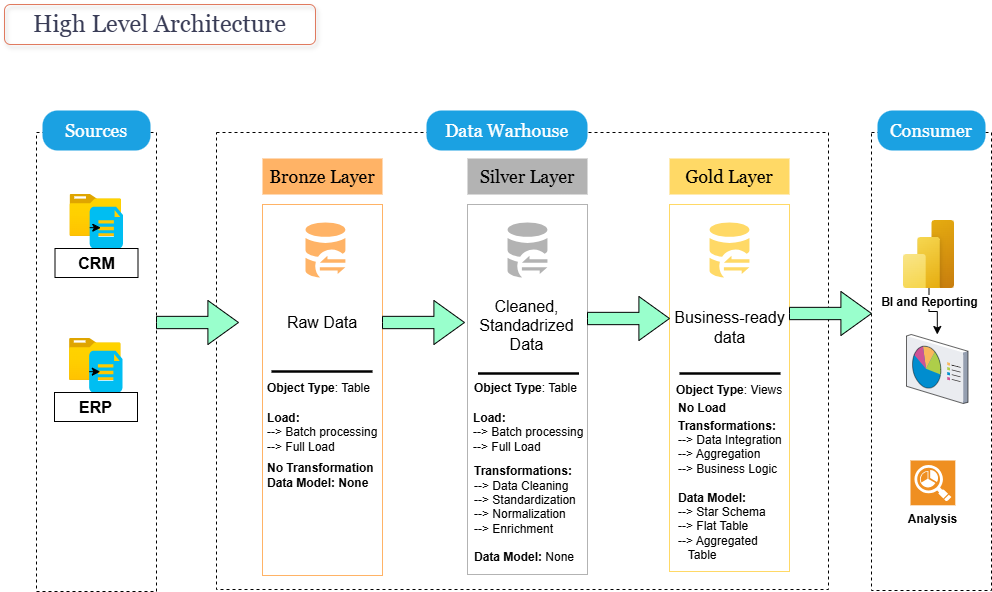

The diagram above was exported from draw.io. Its source (the exported page's mxGraphModel, read from the mxfile embedded in the PNG):
<mxGraphModel dx="1028" dy="595" grid="0" gridSize="25" guides="1" tooltips="1" connect="1" arrows="1" fold="1" page="1" pageScale="1" pageWidth="1100" pageHeight="1700" background="#ffffff" math="0" shadow="0">
  <root>
    <mxCell id="0" />
    <mxCell id="1" parent="0" />
    <mxCell id="CiGDlhHVhwWS-V_NU9v6-2" value="High Level Architecture" style="rounded=1;whiteSpace=wrap;html=1;hachureGap=4;fontFamily=Georgia;fillColor=none;fontColor=#393C56;strokeColor=#E07A5F;fontSize=24;labelBackgroundColor=none;shadow=1;" parent="1" vertex="1">
      <mxGeometry x="19" y="125" width="311" height="40" as="geometry" />
    </mxCell>
    <mxCell id="CiGDlhHVhwWS-V_NU9v6-3" value="" style="rounded=0;whiteSpace=wrap;html=1;fillColor=none;dashed=1;strokeColor=#000000;glass=0;shadow=0;" parent="1" vertex="1">
      <mxGeometry x="51" y="253" width="120" height="459" as="geometry" />
    </mxCell>
    <mxCell id="CiGDlhHVhwWS-V_NU9v6-4" value="Sources" style="rounded=1;whiteSpace=wrap;html=1;hachureGap=4;fontFamily=Georgia;fillColor=#1ba1e2;fontColor=#ffffff;strokeColor=none;fontSize=18;labelBackgroundColor=none;arcSize=38;" parent="1" vertex="1">
      <mxGeometry x="57" y="231" width="108" height="40" as="geometry" />
    </mxCell>
    <mxCell id="CiGDlhHVhwWS-V_NU9v6-5" value="" style="rounded=0;whiteSpace=wrap;html=1;fillColor=none;dashed=1;strokeColor=#000000;glass=0;shadow=0;" parent="1" vertex="1">
      <mxGeometry x="231" y="253" width="612" height="457" as="geometry" />
    </mxCell>
    <mxCell id="CiGDlhHVhwWS-V_NU9v6-6" value="Data Warhouse" style="rounded=1;whiteSpace=wrap;html=1;hachureGap=4;fontFamily=Georgia;fillColor=#1ba1e2;fontColor=#ffffff;strokeColor=none;fontSize=18;labelBackgroundColor=none;arcSize=38;" parent="1" vertex="1">
      <mxGeometry x="441" y="231" width="161" height="40" as="geometry" />
    </mxCell>
    <mxCell id="CiGDlhHVhwWS-V_NU9v6-7" value="" style="rounded=0;whiteSpace=wrap;html=1;fillColor=none;dashed=1;strokeColor=#000000;glass=0;shadow=0;" parent="1" vertex="1">
      <mxGeometry x="886" y="253" width="120" height="458" as="geometry" />
    </mxCell>
    <mxCell id="CiGDlhHVhwWS-V_NU9v6-8" value="Consumer" style="rounded=1;whiteSpace=wrap;html=1;hachureGap=4;fontFamily=Georgia;fillColor=#1ba1e2;fontColor=#ffffff;strokeColor=none;fontSize=18;labelBackgroundColor=none;arcSize=38;" parent="1" vertex="1">
      <mxGeometry x="892" y="231" width="108" height="40" as="geometry" />
    </mxCell>
    <mxCell id="CiGDlhHVhwWS-V_NU9v6-9" value="Bronze Layer" style="rounded=0;whiteSpace=wrap;html=1;fillColor=#FFB366;fontColor=#000000;strokeColor=none;fontSize=18;fontFamily=Georgia;" parent="1" vertex="1">
      <mxGeometry x="277" y="279" width="120" height="36" as="geometry" />
    </mxCell>
    <mxCell id="CiGDlhHVhwWS-V_NU9v6-10" value="" style="rounded=0;whiteSpace=wrap;html=1;fillColor=none;fontColor=#000000;strokeColor=#FFB366;fontSize=18;" parent="1" vertex="1">
      <mxGeometry x="277" y="325" width="120" height="371" as="geometry" />
    </mxCell>
    <mxCell id="CiGDlhHVhwWS-V_NU9v6-11" value="Silver Layer" style="rounded=0;whiteSpace=wrap;html=1;fillColor=#B3B3B3;fontColor=#000000;strokeColor=none;fontSize=18;fontFamily=Georgia;" parent="1" vertex="1">
      <mxGeometry x="482" y="279" width="120" height="36" as="geometry" />
    </mxCell>
    <mxCell id="CiGDlhHVhwWS-V_NU9v6-12" value="" style="rounded=0;whiteSpace=wrap;html=1;fillColor=none;fontColor=#000000;strokeColor=#B3B3B3;fontSize=18;" parent="1" vertex="1">
      <mxGeometry x="482" y="325" width="120" height="370" as="geometry" />
    </mxCell>
    <mxCell id="CiGDlhHVhwWS-V_NU9v6-13" value="Gold Layer" style="rounded=0;whiteSpace=wrap;html=1;fillColor=#FFD966;fontColor=#000000;strokeColor=none;fontSize=18;fontFamily=Georgia;" parent="1" vertex="1">
      <mxGeometry x="684" y="279" width="120" height="36" as="geometry" />
    </mxCell>
    <mxCell id="CiGDlhHVhwWS-V_NU9v6-14" value="" style="rounded=0;whiteSpace=wrap;html=1;fillColor=none;fontColor=#000000;strokeColor=#FFD966;fontSize=18;" parent="1" vertex="1">
      <mxGeometry x="684" y="325" width="120" height="367" as="geometry" />
    </mxCell>
    <mxCell id="CiGDlhHVhwWS-V_NU9v6-18" value="" style="group" parent="1" vertex="1" connectable="0">
      <mxGeometry x="84.5" y="315" width="53" height="54" as="geometry" />
    </mxCell>
    <mxCell id="CiGDlhHVhwWS-V_NU9v6-15" value="" style="image;aspect=fixed;html=1;points=[];align=center;fontSize=12;image=img/lib/azure2/general/Folder_Blank.svg;" parent="CiGDlhHVhwWS-V_NU9v6-18" vertex="1">
      <mxGeometry width="51.6066129032258" height="41.88709677419355" as="geometry" />
    </mxCell>
    <mxCell id="CiGDlhHVhwWS-V_NU9v6-17" value="" style="verticalLabelPosition=bottom;html=1;verticalAlign=top;align=center;strokeColor=none;fillColor=#00BEF2;shape=mxgraph.azure.file_2;pointerEvents=1;" parent="CiGDlhHVhwWS-V_NU9v6-18" vertex="1">
      <mxGeometry x="19.661290322580644" y="12.31578947368421" width="33.33870967741935" height="41.68421052631579" as="geometry" />
    </mxCell>
    <mxCell id="CiGDlhHVhwWS-V_NU9v6-19" style="edgeStyle=orthogonalEdgeStyle;rounded=0;orthogonalLoop=1;jettySize=auto;html=1;exitX=0;exitY=0.5;exitDx=0;exitDy=0;exitPerimeter=0;entryX=0.334;entryY=0.506;entryDx=0;entryDy=0;entryPerimeter=0;" parent="CiGDlhHVhwWS-V_NU9v6-18" source="CiGDlhHVhwWS-V_NU9v6-17" target="CiGDlhHVhwWS-V_NU9v6-17" edge="1">
      <mxGeometry relative="1" as="geometry" />
    </mxCell>
    <mxCell id="CiGDlhHVhwWS-V_NU9v6-23" value="" style="group" parent="1" vertex="1" connectable="0">
      <mxGeometry x="84" y="459" width="53" height="54" as="geometry" />
    </mxCell>
    <mxCell id="CiGDlhHVhwWS-V_NU9v6-24" value="" style="image;aspect=fixed;html=1;points=[];align=center;fontSize=12;image=img/lib/azure2/general/Folder_Blank.svg;" parent="CiGDlhHVhwWS-V_NU9v6-23" vertex="1">
      <mxGeometry width="51.6066129032258" height="41.88709677419355" as="geometry" />
    </mxCell>
    <mxCell id="CiGDlhHVhwWS-V_NU9v6-25" value="" style="verticalLabelPosition=bottom;html=1;verticalAlign=top;align=center;strokeColor=none;fillColor=#00BEF2;shape=mxgraph.azure.file_2;pointerEvents=1;" parent="CiGDlhHVhwWS-V_NU9v6-23" vertex="1">
      <mxGeometry x="19.661290322580644" y="12.31578947368421" width="33.33870967741935" height="41.68421052631579" as="geometry" />
    </mxCell>
    <mxCell id="CiGDlhHVhwWS-V_NU9v6-26" style="edgeStyle=orthogonalEdgeStyle;rounded=0;orthogonalLoop=1;jettySize=auto;html=1;exitX=0;exitY=0.5;exitDx=0;exitDy=0;exitPerimeter=0;entryX=0.334;entryY=0.506;entryDx=0;entryDy=0;entryPerimeter=0;" parent="CiGDlhHVhwWS-V_NU9v6-23" source="CiGDlhHVhwWS-V_NU9v6-25" target="CiGDlhHVhwWS-V_NU9v6-25" edge="1">
      <mxGeometry relative="1" as="geometry" />
    </mxCell>
    <mxCell id="CiGDlhHVhwWS-V_NU9v6-27" value="CRM" style="rounded=0;whiteSpace=wrap;html=1;fillColor=none;fontColor=#000000;fontStyle=1;fontSize=16;" parent="1" vertex="1">
      <mxGeometry x="69.5" y="369" width="83" height="29" as="geometry" />
    </mxCell>
    <mxCell id="CiGDlhHVhwWS-V_NU9v6-28" value="ERP" style="rounded=0;whiteSpace=wrap;html=1;fillColor=none;fontColor=#000000;fontStyle=1;fontSize=16;" parent="1" vertex="1">
      <mxGeometry x="69" y="513" width="83" height="29" as="geometry" />
    </mxCell>
    <mxCell id="CiGDlhHVhwWS-V_NU9v6-29" value="" style="points=[];aspect=fixed;html=1;align=center;shadow=0;dashed=0;fillColor=#FFB366;strokeColor=none;shape=mxgraph.alibaba_cloud.dg_database_gateway;" parent="1" vertex="1">
      <mxGeometry x="320" y="343.1" width="39.900000000000006" height="54.900000000000006" as="geometry" />
    </mxCell>
    <mxCell id="CiGDlhHVhwWS-V_NU9v6-30" value="" style="points=[];aspect=fixed;html=1;align=center;shadow=0;dashed=0;fillColor=#B3B3B3;strokeColor=none;shape=mxgraph.alibaba_cloud.dg_database_gateway;" parent="1" vertex="1">
      <mxGeometry x="522.05" y="343.1" width="39.900000000000006" height="54.900000000000006" as="geometry" />
    </mxCell>
    <mxCell id="CiGDlhHVhwWS-V_NU9v6-31" value="" style="points=[];aspect=fixed;html=1;align=center;shadow=0;dashed=0;fillColor=#FFD966;strokeColor=none;shape=mxgraph.alibaba_cloud.dg_database_gateway;" parent="1" vertex="1">
      <mxGeometry x="724.05" y="343.1" width="39.900000000000006" height="54.900000000000006" as="geometry" />
    </mxCell>
    <mxCell id="CiGDlhHVhwWS-V_NU9v6-34" value="" style="html=1;shadow=0;dashed=0;align=center;verticalAlign=middle;shape=mxgraph.arrows2.arrow;dy=0.72;dx=30.6;notch=0;fillColor=#99FFCC;" parent="1" vertex="1">
      <mxGeometry x="171" y="421" width="82" height="44" as="geometry" />
    </mxCell>
    <mxCell id="CiGDlhHVhwWS-V_NU9v6-35" value="" style="html=1;shadow=0;dashed=0;align=center;verticalAlign=middle;shape=mxgraph.arrows2.arrow;dy=0.72;dx=30.6;notch=0;fillColor=#99FFCC;" parent="1" vertex="1">
      <mxGeometry x="397" y="421" width="82" height="44" as="geometry" />
    </mxCell>
    <mxCell id="CiGDlhHVhwWS-V_NU9v6-36" value="" style="html=1;shadow=0;dashed=0;align=center;verticalAlign=middle;shape=mxgraph.arrows2.arrow;dy=0.72;dx=30.6;notch=0;fillColor=#99FFCC;" parent="1" vertex="1">
      <mxGeometry x="602" y="417" width="82" height="44" as="geometry" />
    </mxCell>
    <mxCell id="CiGDlhHVhwWS-V_NU9v6-37" value="" style="html=1;shadow=0;dashed=0;align=center;verticalAlign=middle;shape=mxgraph.arrows2.arrow;dy=0.72;dx=30.6;notch=0;fillColor=#99FFCC;" parent="1" vertex="1">
      <mxGeometry x="804" y="412" width="82" height="44" as="geometry" />
    </mxCell>
    <mxCell id="CiGDlhHVhwWS-V_NU9v6-38" value="Raw Data" style="text;html=1;whiteSpace=wrap;strokeColor=none;fillColor=none;align=center;verticalAlign=middle;rounded=0;fontColor=#000000;fontStyle=0;fontSize=16;" parent="1" vertex="1">
      <mxGeometry x="295" y="428" width="84" height="30" as="geometry" />
    </mxCell>
    <mxCell id="CiGDlhHVhwWS-V_NU9v6-39" value="Cleaned,&lt;div&gt;Standadrized&lt;/div&gt;&lt;div&gt;Data&lt;/div&gt;" style="text;html=1;whiteSpace=wrap;strokeColor=none;fillColor=none;align=center;verticalAlign=middle;rounded=0;fontColor=#000000;fontStyle=0;fontSize=16;" parent="1" vertex="1">
      <mxGeometry x="493.5" y="406" width="95" height="80" as="geometry" />
    </mxCell>
    <mxCell id="CiGDlhHVhwWS-V_NU9v6-40" value="Business-&lt;span style=&quot;background-color: transparent;&quot;&gt;ready&lt;/span&gt;&lt;div&gt;data&lt;/div&gt;" style="text;html=1;whiteSpace=wrap;strokeColor=none;fillColor=none;align=center;verticalAlign=middle;rounded=0;fontColor=#010101;fontStyle=0;fontSize=16;" parent="1" vertex="1">
      <mxGeometry x="686.5" y="406" width="115" height="83" as="geometry" />
    </mxCell>
    <mxCell id="CiGDlhHVhwWS-V_NU9v6-43" value="" style="endArrow=none;html=1;rounded=0;strokeWidth=2.5;strokeColor=#010101;" parent="1" edge="1">
      <mxGeometry relative="1" as="geometry">
        <mxPoint x="286" y="492" as="sourcePoint" />
        <mxPoint x="387" y="492" as="targetPoint" />
      </mxGeometry>
    </mxCell>
    <mxCell id="CiGDlhHVhwWS-V_NU9v6-44" value="" style="endArrow=none;html=1;rounded=0;strokeWidth=2.5;strokeColor=#010101;" parent="1" edge="1">
      <mxGeometry relative="1" as="geometry">
        <mxPoint x="492.5" y="494" as="sourcePoint" />
        <mxPoint x="593.5" y="494" as="targetPoint" />
      </mxGeometry>
    </mxCell>
    <mxCell id="CiGDlhHVhwWS-V_NU9v6-45" value="" style="endArrow=none;html=1;rounded=0;strokeWidth=2.5;strokeColor=#010101;" parent="1" edge="1">
      <mxGeometry relative="1" as="geometry">
        <mxPoint x="694" y="494" as="sourcePoint" />
        <mxPoint x="795" y="494" as="targetPoint" />
      </mxGeometry>
    </mxCell>
    <mxCell id="CiGDlhHVhwWS-V_NU9v6-47" value="&lt;b&gt;Object Type&lt;/b&gt;:&amp;nbsp;&lt;span style=&quot;text-align: center; background-color: transparent;&quot;&gt;&lt;font style=&quot;color: light-dark(rgb(1, 1, 1), rgb(0, 0, 0));&quot;&gt;Table&lt;/font&gt;&lt;/span&gt;" style="text;html=1;whiteSpace=wrap;strokeColor=none;fillColor=none;align=left;verticalAlign=middle;rounded=0;fontColor=#010101;" parent="1" vertex="1">
      <mxGeometry x="280.45" y="494" width="111" height="30" as="geometry" />
    </mxCell>
    <mxCell id="CiGDlhHVhwWS-V_NU9v6-48" value="&lt;div style=&quot;&quot;&gt;&lt;b&gt;&lt;font style=&quot;&quot;&gt;&lt;span style=&quot;background-color: transparent;&quot;&gt;Load&lt;/span&gt;&lt;span style=&quot;background-color: transparent;&quot;&gt;:&lt;/span&gt;&lt;/font&gt;&lt;/b&gt;&lt;/div&gt;&lt;div style=&quot;&quot;&gt;&lt;span style=&quot;background-color: transparent;&quot;&gt;--&amp;gt; Batch processing&lt;/span&gt;&lt;/div&gt;&lt;div style=&quot;&quot;&gt;&lt;span style=&quot;background-color: transparent;&quot;&gt;--&amp;gt; Full Load&lt;/span&gt;&lt;/div&gt;" style="text;html=1;whiteSpace=wrap;strokeColor=none;fillColor=none;align=left;verticalAlign=middle;rounded=0;fontColor=#000000;" parent="1" vertex="1">
      <mxGeometry x="279.95" y="524" width="118" height="57" as="geometry" />
    </mxCell>
    <mxCell id="CiGDlhHVhwWS-V_NU9v6-49" value="No Transformation&lt;div&gt;Data Model: None&lt;/div&gt;" style="text;html=1;whiteSpace=wrap;strokeColor=none;fillColor=none;align=left;verticalAlign=middle;rounded=0;fontColor=#010101;fontStyle=1" parent="1" vertex="1">
      <mxGeometry x="280.45" y="581" width="111" height="30" as="geometry" />
    </mxCell>
    <mxCell id="CiGDlhHVhwWS-V_NU9v6-50" value="&lt;b&gt;Object Type&lt;/b&gt;:&amp;nbsp;&lt;span style=&quot;text-align: center; background-color: transparent;&quot;&gt;&lt;font style=&quot;color: light-dark(rgb(1, 1, 1), rgb(0, 0, 0));&quot;&gt;Table&lt;/font&gt;&lt;/span&gt;" style="text;html=1;whiteSpace=wrap;strokeColor=none;fillColor=none;align=left;verticalAlign=middle;rounded=0;fontColor=#010101;" parent="1" vertex="1">
      <mxGeometry x="486.5" y="494" width="111" height="30" as="geometry" />
    </mxCell>
    <mxCell id="CiGDlhHVhwWS-V_NU9v6-51" value="&lt;div style=&quot;&quot;&gt;&lt;b&gt;&lt;font style=&quot;&quot;&gt;&lt;span style=&quot;background-color: transparent;&quot;&gt;Load&lt;/span&gt;&lt;span style=&quot;background-color: transparent;&quot;&gt;:&lt;/span&gt;&lt;/font&gt;&lt;/b&gt;&lt;/div&gt;&lt;div style=&quot;&quot;&gt;&lt;span style=&quot;background-color: transparent;&quot;&gt;--&amp;gt; Batch processing&lt;/span&gt;&lt;/div&gt;&lt;div style=&quot;&quot;&gt;&lt;span style=&quot;background-color: transparent;&quot;&gt;--&amp;gt; Full Load&lt;/span&gt;&lt;/div&gt;" style="text;html=1;whiteSpace=wrap;strokeColor=none;fillColor=none;align=left;verticalAlign=middle;rounded=0;fontColor=#000000;" parent="1" vertex="1">
      <mxGeometry x="486" y="524" width="118" height="57" as="geometry" />
    </mxCell>
    <mxCell id="CiGDlhHVhwWS-V_NU9v6-52" value="Transformations:&lt;div&gt;&lt;span style=&quot;font-weight: normal;&quot;&gt;--&amp;gt; Data Cleaning&lt;/span&gt;&lt;/div&gt;&lt;div&gt;&lt;span style=&quot;font-weight: normal;&quot;&gt;--&amp;gt; Standardization&lt;/span&gt;&lt;/div&gt;&lt;div&gt;&lt;span style=&quot;font-weight: normal;&quot;&gt;--&amp;gt; Normalization&lt;/span&gt;&lt;/div&gt;&lt;div&gt;&lt;span style=&quot;font-weight: normal;&quot;&gt;--&amp;gt; Enrichment&lt;/span&gt;&lt;/div&gt;&lt;div&gt;&lt;br&gt;&lt;div&gt;Data Model: &lt;span style=&quot;font-weight: normal;&quot;&gt;None&lt;/span&gt;&lt;/div&gt;&lt;/div&gt;" style="text;html=1;whiteSpace=wrap;strokeColor=none;fillColor=none;align=left;verticalAlign=middle;rounded=0;fontColor=#010101;fontStyle=1" parent="1" vertex="1">
      <mxGeometry x="486.5" y="620" width="111" height="30" as="geometry" />
    </mxCell>
    <mxCell id="CiGDlhHVhwWS-V_NU9v6-53" value="&lt;div style=&quot;&quot;&gt;&lt;b&gt;No Load&lt;/b&gt;&lt;/div&gt;" style="text;html=1;whiteSpace=wrap;strokeColor=none;fillColor=none;align=left;verticalAlign=middle;rounded=0;fontColor=#000000;" parent="1" vertex="1">
      <mxGeometry x="690.5" y="514" width="118" height="29" as="geometry" />
    </mxCell>
    <mxCell id="CiGDlhHVhwWS-V_NU9v6-54" value="Transformations:&lt;div&gt;&lt;span style=&quot;font-weight: normal;&quot;&gt;--&amp;gt; Data Integration&lt;/span&gt;&lt;/div&gt;&lt;div&gt;&lt;span style=&quot;font-weight: normal;&quot;&gt;--&amp;gt; Aggregation&lt;/span&gt;&lt;/div&gt;&lt;div&gt;&lt;span style=&quot;font-weight: normal;&quot;&gt;--&amp;gt; Business Logic&lt;/span&gt;&lt;/div&gt;&lt;div&gt;&lt;br&gt;&lt;div&gt;Data Model:&lt;/div&gt;&lt;/div&gt;&lt;div&gt;&lt;span style=&quot;font-weight: normal;&quot;&gt;--&amp;gt; Star Schema&lt;/span&gt;&lt;/div&gt;&lt;div&gt;&lt;span style=&quot;font-weight: normal;&quot;&gt;--&amp;gt; Flat Table&lt;/span&gt;&lt;/div&gt;&lt;div&gt;&lt;span style=&quot;font-weight: normal;&quot;&gt;--&amp;gt; Aggregated&amp;nbsp; &amp;nbsp; &amp;nbsp; &amp;nbsp; &amp;nbsp; &amp;nbsp; &amp;nbsp; &amp;nbsp;Table&lt;/span&gt;&lt;/div&gt;" style="text;html=1;whiteSpace=wrap;strokeColor=none;fillColor=none;align=left;verticalAlign=middle;rounded=0;fontColor=#010101;fontStyle=1" parent="1" vertex="1">
      <mxGeometry x="690.5" y="540" width="118.5" height="142" as="geometry" />
    </mxCell>
    <mxCell id="CiGDlhHVhwWS-V_NU9v6-55" value="&lt;b&gt;Object Type&lt;/b&gt;:&amp;nbsp;&lt;span style=&quot;text-align: center; background-color: transparent;&quot;&gt;&lt;font style=&quot;color: light-dark(rgb(1, 1, 1), rgb(0, 0, 0));&quot;&gt;Views&lt;/font&gt;&lt;/span&gt;" style="text;html=1;whiteSpace=wrap;strokeColor=none;fillColor=none;align=left;verticalAlign=middle;rounded=0;fontColor=#010101;" parent="1" vertex="1">
      <mxGeometry x="688.5" y="496" width="111" height="30" as="geometry" />
    </mxCell>
    <mxCell id="CiGDlhHVhwWS-V_NU9v6-59" value="" style="edgeStyle=orthogonalEdgeStyle;rounded=0;orthogonalLoop=1;jettySize=auto;html=1;" parent="1" source="CiGDlhHVhwWS-V_NU9v6-56" target="CiGDlhHVhwWS-V_NU9v6-57" edge="1">
      <mxGeometry relative="1" as="geometry" />
    </mxCell>
    <mxCell id="CiGDlhHVhwWS-V_NU9v6-56" value="BI and Reporting" style="image;aspect=fixed;html=1;points=[];align=center;fontSize=12;image=img/lib/azure2/power_platform/PowerBI.svg;fontColor=light-dark(#010101,#000000);labelBackgroundColor=#FFFFFF;fontStyle=1" parent="1" vertex="1">
      <mxGeometry x="918" y="341" width="51" height="68" as="geometry" />
    </mxCell>
    <mxCell id="CiGDlhHVhwWS-V_NU9v6-57" value="" style="verticalLabelPosition=bottom;sketch=0;aspect=fixed;html=1;verticalAlign=top;strokeColor=none;align=center;outlineConnect=0;shape=mxgraph.citrix.reporting;" parent="1" vertex="1">
      <mxGeometry x="921" y="455" width="61.5" height="69" as="geometry" />
    </mxCell>
    <mxCell id="CiGDlhHVhwWS-V_NU9v6-58" value="Analysis" style="shadow=0;dashed=0;html=1;strokeColor=none;fillColor=#EF8F21;labelPosition=center;verticalLabelPosition=bottom;verticalAlign=top;align=center;outlineConnect=0;shape=mxgraph.veeam.reporting;fontColor=light-dark(#010101,#000000);fontStyle=1" parent="1" vertex="1">
      <mxGeometry x="925" y="581" width="44.8" height="44.8" as="geometry" />
    </mxCell>
  </root>
</mxGraphModel>